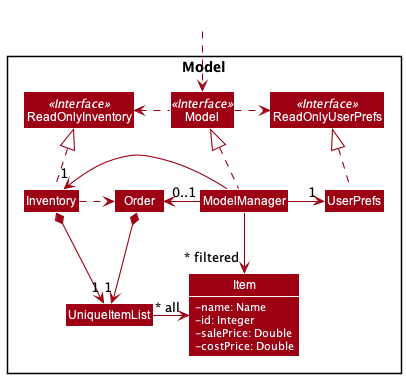

The diagram above was rendered by PlantUML. Its source (embedded in the PNG):
@startuml
!include style.puml
skinparam arrowThickness 1.1
skinparam arrowColor MODEL_COLOR
skinparam classBackgroundColor MODEL_COLOR

Package Model <<Rectangle>>{
Interface ReadOnlyInventory <<Interface>>
Interface ReadOnlyUserPrefs <<Interface>>
Interface Model <<Interface>>
Class Inventory
Class ReadOnlyInventory
Class Model
Class ModelManager
Class UserPrefs
Class ReadOnlyUserPrefs
Class Order
Class UniqueItemList

Class Item {
    -name: Name
    -id: Integer
    -salePrice: Double
    -costPrice: Double
}
}

Class HiddenOutside #FFFFFF
HiddenOutside ..> Model

Inventory .up.|> ReadOnlyInventory

ModelManager .up.|> Model
Model .right.> ReadOnlyUserPrefs
Model .left.> ReadOnlyInventory
ModelManager -left-> "1" Inventory
ModelManager -right-> "1" UserPrefs
ModelManager -left-> "0..1" Order
Inventory .right.> Order
UserPrefs .up.|> ReadOnlyUserPrefs

Order *--> "1" UniqueItemList
Inventory *--> "1" UniqueItemList
UniqueItemList -right-> "~* all" Item

ModelManager -->"~* filtered" Item
@enduml